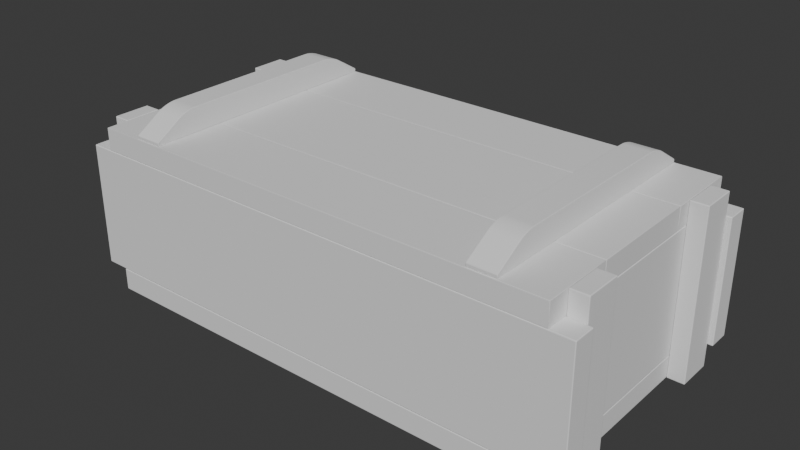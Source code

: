 # Source: ContainerBlockout.blend  (saved by Blender 4.3.34; exported with 4.5.12 LTS)
import bpy
from mathutils import Matrix  # noqa: F401  (used for matrix-valued properties, if any)

bpy.ops.wm.read_factory_settings(use_empty=True)
scene = bpy.context.scene
scene.name = 'Scene'

# ---- collections
col_collection = bpy.data.collections.new('Collection'); scene.collection.children.link(col_collection)

# ---- node groups
ng_smooth_by_angle = bpy.data.node_groups.new('Smooth by Angle', 'GeometryNodeTree')
_s = ng_smooth_by_angle.interface.new_socket(name='Mesh', in_out='OUTPUT', socket_type='NodeSocketGeometry')
_s = ng_smooth_by_angle.interface.new_socket(name='Mesh', in_out='INPUT', socket_type='NodeSocketGeometry')
_s = ng_smooth_by_angle.interface.new_socket(name='Angle', in_out='INPUT', socket_type='NodeSocketFloat')
_s.subtype = 'ANGLE'
_s.default_value = 0.5236
_s.min_value = 0.0
_s.max_value = 3.142
_s.description = 'Maximum face angle for smooth edges'
_s = ng_smooth_by_angle.interface.new_socket(name='Ignore Sharpness', in_out='INPUT', socket_type='NodeSocketBool')
_s.force_non_field = True
ng_smooth_by_angle.description = 'Set the sharpness of mesh edges based on the angle between the neighboring faces'
ng_smooth_by_angle.is_modifier = True
_N = ng_smooth_by_angle.nodes; _L = ng_smooth_by_angle.links
n0 = _N.new('GeometryNodeSetShadeSmooth'); n0.name = 'Set Shade Smooth'; n0.location = (120, -80)
n0.domain = 'EDGE'
n1 = _N.new('GeometryNodeSetShadeSmooth'); n1.name = 'Set Shade Smooth.001'; n1.location = (300, -80)
n2 = _N.new('NodeGroupOutput'); n2.name = 'Group Output'; n2.location = (480, -80)
n3 = _N.new('GeometryNodeInputMeshEdgeAngle'); n3.name = 'Edge Angle'; n3.location = (-440, -240)
n4 = _N.new('NodeGroupInput'); n4.name = 'Group Input'; n4.location = (-80, -80)
n5 = _N.new('GeometryNodeInputEdgeSmooth'); n5.name = 'Is Edge Smooth'; n5.location = (-260, -120)
n6 = _N.new('GeometryNodeInputShadeSmooth'); n6.name = 'Is Shade Smooth'; n6.location = (-440, -397)
n7 = _N.new('FunctionNodeCompare'); n7.name = 'Compare'; n7.location = (-260, -260)
n7.operation = 'LESS_EQUAL'
n7.inputs[6].default_value = (0.0, 0.0, 0.0, 0.0)
n7.inputs[7].default_value = (0.0, 0.0, 0.0, 0.0)
n8 = _N.new('FunctionNodeBooleanMath'); n8.name = 'Boolean Math.001'; n8.location = (-80, -260)
n9 = _N.new('NodeGroupInput'); n9.name = 'Group Input.001'; n9.location = (-440, -329)
n10 = _N.new('NodeGroupInput'); n10.name = 'Group Input.002'; n10.location = (-259, -189)
n11 = _N.new('FunctionNodeBooleanMath'); n11.name = 'Boolean Math'; n11.location = (-80, -149)
n11.operation = 'OR'
n12 = _N.new('FunctionNodeBooleanMath'); n12.name = 'Boolean Math.002'; n12.location = (-260, -380)
n12.operation = 'OR'
n13 = _N.new('NodeGroupInput'); n13.name = 'Group Input.003'; n13.location = (-440, -460)
_L.new(n3.outputs[0], n7.inputs[0])
_L.new(n1.outputs[0], n2.inputs[0])
_L.new(n9.outputs[1], n7.inputs[1])
_L.new(n7.outputs[0], n8.inputs[0])
_L.new(n4.outputs[0], n0.inputs[0])
_L.new(n0.outputs[0], n1.inputs[0])
_L.new(n8.outputs[0], n0.inputs[2])
_L.new(n10.outputs[2], n11.inputs[1])
_L.new(n5.outputs[0], n11.inputs[0])
_L.new(n11.outputs[0], n0.inputs[1])
_L.new(n13.outputs[2], n12.inputs[1])
_L.new(n6.outputs[0], n12.inputs[0])
_L.new(n12.outputs[0], n8.inputs[1])
n2.is_active_output = True

# ---- world
world_world = bpy.data.worlds.new('World'); scene.world = world_world
world_world.use_nodes = True; world_world.node_tree.nodes.clear()
_N = world_world.node_tree.nodes; _L = world_world.node_tree.links
n0 = _N.new('ShaderNodeOutputWorld'); n0.name = 'World Output'; n0.location = (300, 300)
n1 = _N.new('ShaderNodeBackground'); n1.name = 'Background'; n1.location = (10, 300)
n1.inputs[0].default_value = (0.05088, 0.05088, 0.05088, 1.0)
_L.new(n1.outputs[0], n0.inputs[0])
n0.is_active_output = True
world_world.color = (0.05088, 0.05088, 0.05088)
world_world.sun_shadow_jitter_overblur = 0.0

# ---- meshes
me_cube_003 = bpy.data.meshes.new('Cube.003')
me_cube_003.from_pydata([(-0.2783, -0.148, -0.05934), (-0.2783, -0.148, -0.0385), (-0.2783, 0.148, -0.05934), (-0.2783, 0.148, -0.0385), (0.2783, -0.148, -0.05934), (0.2783, -0.148, -0.0385), (0.2783, 0.148, -0.05934), (0.2783, 0.148, -0.0385), (-0.3043, 0.148, -0.0385), (-0.3043, 0.1222, -0.0385), (-0.3043, 0.148, 0.07606), (-0.3043, 0.1222, 0.07606), (0.3043, 0.148, -0.0385), (0.3043, 0.1222, -0.0385), (0.3043, 0.148, 0.07606), (0.3043, 0.1222, 0.07606), (-0.2783, -0.1222, -0.0385), (-0.2519, -0.1222, -0.0385), (-0.2783, -0.1222, 0.07606), (-0.2519, -0.1222, 0.07606), (-0.2783, 0.1222, -0.0385), (-0.2519, 0.1222, -0.0385), (-0.2783, 0.1222, 0.07606), (-0.2519, 0.1222, 0.07606), (0.2519, -0.1222, -0.0385), (0.2783, -0.1222, -0.0385), (0.2519, -0.1222, 0.07606), (0.2783, -0.1222, 0.07606), (0.2519, 0.1222, -0.0385), (0.2783, 0.1222, -0.0385), (0.2519, 0.1222, 0.07606), (0.2783, 0.1222, 0.07606), (-0.3043, -0.1222, -0.0385), (-0.3043, -0.1222, 0.07606), (-0.3043, -0.148, -0.0385), (0.3043, -0.1222, -0.0385), (0.3043, -0.1222, 0.07606), (0.3043, -0.148, -0.0385), (0.3043, -0.148, 0.07606), (-0.3043, -0.148, 0.07606), (0.2783, 0.08028, -0.05934), (0.2783, 0.1222, -0.05934), (0.2783, 0.08028, 0.0969), (0.2984, 0.08028, -0.05934), (0.2984, 0.1222, -0.05934), (0.2984, 0.08028, 0.0969), (0.2984, 0.1222, 0.0969), (0.2783, 0.1222, 0.0969), (0.2783, -0.1222, -0.05934), (0.2783, -0.08028, -0.05934), (0.2783, -0.1222, 0.0969), (0.2984, -0.1222, -0.05934), (0.2984, -0.08028, -0.05934), (0.2984, -0.1222, 0.0969), (0.2984, -0.08028, 0.0969), (0.2783, -0.08028, 0.0969), (-0.2984, 0.08028, -0.05934), (-0.2984, 0.1222, -0.05934), (-0.2984, 0.08028, 0.0969), (-0.2783, 0.08028, -0.05934), (-0.2783, 0.1222, -0.05934), (-0.2783, 0.08028, 0.0969), (-0.2783, 0.1222, 0.0969), (-0.2984, 0.1222, 0.0969), (-0.2984, -0.1222, -0.05934), (-0.2984, -0.08028, -0.05934), (-0.2984, -0.1222, 0.0969), (-0.2783, -0.1222, -0.05934), (-0.2783, -0.08028, -0.05934), (-0.2783, -0.1222, 0.0969), (-0.2783, -0.08028, 0.0969), (-0.2984, -0.08028, 0.0969)], [], [(0, 1, 3, 2), (2, 3, 7, 6), (6, 7, 5, 4), (4, 5, 1, 0), (2, 6, 4, 0), (7, 3, 1, 5), (8, 9, 11, 10), (10, 11, 15, 14), (14, 15, 13, 12), (12, 13, 9, 8), (10, 14, 12, 8), (15, 11, 9, 13), (16, 17, 19, 18), (18, 19, 23, 22), (22, 23, 21, 20), (20, 21, 17, 16), (18, 22, 20, 16), (23, 19, 17, 21), (24, 25, 27, 26), (26, 27, 31, 30), (30, 31, 29, 28), (28, 29, 25, 24), (26, 30, 28, 24), (31, 27, 25, 29), (33, 36, 35, 32), (32, 34, 39, 33), (35, 37, 34, 32), (36, 38, 37, 35), (38, 39, 34, 37), (33, 39, 38, 36), (41, 44, 43, 40), (40, 42, 47, 41), (43, 45, 42, 40), (44, 46, 45, 43), (46, 47, 42, 45), (41, 47, 46, 44), (49, 52, 51, 48), (48, 50, 55, 49), (51, 53, 50, 48), (52, 54, 53, 51), (54, 55, 50, 53), (49, 55, 54, 52), (57, 60, 59, 56), (56, 58, 63, 57), (59, 61, 58, 56), (60, 62, 61, 59), (62, 63, 58, 61), (57, 63, 62, 60), (65, 68, 67, 64), (64, 66, 71, 65), (67, 69, 66, 64), (68, 70, 69, 67), (70, 71, 66, 69), (65, 71, 70, 68)])
_uv = me_cube_003.uv_layers.new(name='UVMap')
_uv.uv.foreach_set('vector', [0.375, 0.0, 0.625, 0.0, 0.625, 0.25, 0.375, 0.25, 0.375, 0.25, 0.625, 0.25, 0.625, 0.5, 0.375, 0.5, 0.375, 0.5, 0.625, 0.5, 0.625, 0.75, 0.375, 0.75, 0.375, 0.75, 0.625, 0.75, 0.625, 1.0, 0.375, 1.0, 0.125, 0.5, 0.375, 0.5, 0.375, 0.75, 0.125, 0.75, 0.625, 0.5, 0.875, 0.5, 0.875, 0.75, 0.625, 0.75, 0.375, 0.0, 0.625, 0.0, 0.625, 0.25, 0.375, 0.25, 0.375, 0.25, 0.625, 0.25, 0.625, 0.5, 0.375, 0.5, 0.375, 0.5, 0.625, 0.5, 0.625, 0.75, 0.375, 0.75, 0.375, 0.75, 0.625, 0.75, 0.625, 1.0, 0.375, 1.0, 0.125, 0.5, 0.375, 0.5, 0.375, 0.75, 0.125, 0.75, 0.625, 0.5, 0.875, 0.5, 0.875, 0.75, 0.625, 0.75, 0.375, 0.0, 0.625, 0.0, 0.625, 0.25, 0.375, 0.25, 0.375, 0.25, 0.625, 0.25, 0.625, 0.5, 0.375, 0.5, 0.375, 0.5, 0.625, 0.5, 0.625, 0.75, 0.375, 0.75, 0.375, 0.75, 0.625, 0.75, 0.625, 1.0, 0.375, 1.0, 0.125, 0.5, 0.375, 0.5, 0.375, 0.75, 0.125, 0.75, 0.625, 0.5, 0.875, 0.5, 0.875, 0.75, 0.625, 0.75, 0.375, 0.0, 0.625, 0.0, 0.625, 0.25, 0.375, 0.25, 0.375, 0.25, 0.625, 0.25, 0.625, 0.5, 0.375, 0.5, 0.375, 0.5, 0.625, 0.5, 0.625, 0.75, 0.375, 0.75, 0.375, 0.75, 0.625, 0.75, 0.625, 1.0, 0.375, 1.0, 0.125, 0.5, 0.375, 0.5, 0.375, 0.75, 0.125, 0.75, 0.625, 0.5, 0.875, 0.5, 0.875, 0.75, 0.625, 0.75, 0.125, 0.5, 0.375, 0.5, 0.375, 0.75, 0.125, 0.75, 0.375, 0.0, 0.625, 0.0, 0.625, 0.25, 0.375, 0.25, 0.375, 0.75, 0.625, 0.75, 0.625, 1.0, 0.375, 1.0, 0.375, 0.5, 0.625, 0.5, 0.625, 0.75, 0.375, 0.75, 0.625, 0.5, 0.875, 0.5, 0.875, 0.75, 0.625, 0.75, 0.375, 0.25, 0.625, 0.25, 0.625, 0.5, 0.375, 0.5, 0.125, 0.5, 0.375, 0.5, 0.375, 0.75, 0.125, 0.75, 0.375, 0.0, 0.625, 0.0, 0.625, 0.25, 0.375, 0.25, 0.375, 0.75, 0.625, 0.75, 0.625, 1.0, 0.375, 1.0, 0.375, 0.5, 0.625, 0.5, 0.625, 0.75, 0.375, 0.75, 0.625, 0.5, 0.875, 0.5, 0.875, 0.75, 0.625, 0.75, 0.375, 0.25, 0.625, 0.25, 0.625, 0.5, 0.375, 0.5, 0.125, 0.5, 0.375, 0.5, 0.375, 0.75, 0.125, 0.75, 0.375, 0.0, 0.625, 0.0, 0.625, 0.25, 0.375, 0.25, 0.375, 0.75, 0.625, 0.75, 0.625, 1.0, 0.375, 1.0, 0.375, 0.5, 0.625, 0.5, 0.625, 0.75, 0.375, 0.75, 0.625, 0.5, 0.875, 0.5, 0.875, 0.75, 0.625, 0.75, 0.375, 0.25, 0.625, 0.25, 0.625, 0.5, 0.375, 0.5, 0.125, 0.5, 0.375, 0.5, 0.375, 0.75, 0.125, 0.75, 0.375, 0.0, 0.625, 0.0, 0.625, 0.25, 0.375, 0.25, 0.375, 0.75, 0.625, 0.75, 0.625, 1.0, 0.375, 1.0, 0.375, 0.5, 0.625, 0.5, 0.625, 0.75, 0.375, 0.75, 0.625, 0.5, 0.875, 0.5, 0.875, 0.75, 0.625, 0.75, 0.375, 0.25, 0.625, 0.25, 0.625, 0.5, 0.375, 0.5, 0.125, 0.5, 0.375, 0.5, 0.375, 0.75, 0.125, 0.75, 0.375, 0.0, 0.625, 0.0, 0.625, 0.25, 0.375, 0.25, 0.375, 0.75, 0.625, 0.75, 0.625, 1.0, 0.375, 1.0, 0.375, 0.5, 0.625, 0.5, 0.625, 0.75, 0.375, 0.75, 0.625, 0.5, 0.875, 0.5, 0.875, 0.75, 0.625, 0.75, 0.375, 0.25, 0.625, 0.25, 0.625, 0.5, 0.375, 0.5])
me_cube_003.update()
me_cube_016 = bpy.data.meshes.new('Cube.016')
me_cube_016.from_pydata([(0.1944, -0.3016, 0.02633), (0.1944, -0.3016, 0.0303), (0.1944, -0.001023, 0.02633), (0.1944, -0.001023, 0.0303), (0.227, -0.3016, 0.02633), (0.227, -0.3016, 0.0303), (0.227, -0.001023, 0.02633), (0.227, -0.001023, 0.0303), (0.1944, -0.04083, 0.02633), (0.1944, -0.2618, 0.02633), (0.227, -0.2618, 0.02633), (0.227, -0.04083, 0.02633), (-0.2777, -0.08556, 0.0), (-0.2777, -0.08556, 0.02633), (-0.2777, 0.0, 0.0), (-0.2777, 0.0, 0.02633), (0.2777, -0.08556, 0.0), (0.2777, -0.08556, 0.02633), (0.2777, 0.0, 0.0), (0.2777, 0.0, 0.02633), (0.2777, -0.08556, 0.02633), (0.2777, -0.08556, 0.0), (-0.2777, -0.08556, 0.02633), (-0.2777, -0.08556, 0.0), (0.2777, -0.2171, 0.02633), (0.2777, -0.2171, 0.0), (-0.2777, -0.2171, 0.02633), (-0.2777, -0.2171, 0.0), (-0.2777, -0.3027, 0.0), (-0.2777, -0.3027, 0.02633), (-0.2777, -0.2171, 0.0), (-0.2777, -0.2171, 0.02633), (0.2777, -0.3027, 0.0), (0.2777, -0.3027, 0.02633), (0.2777, -0.2171, 0.0), (0.2777, -0.2171, 0.02633), (-0.2273, -0.3016, 0.02633), (-0.2273, -0.3016, 0.0303), (-0.2273, -0.001023, 0.02633), (-0.2273, -0.001023, 0.0303), (-0.1947, -0.3016, 0.02633), (-0.1947, -0.3016, 0.0303), (-0.1947, -0.001023, 0.02633), (-0.1947, -0.001023, 0.0303), (-0.2273, -0.04083, 0.02633), (-0.2273, -0.2618, 0.02633), (-0.1947, -0.2618, 0.02633), (-0.1947, -0.04083, 0.02633), (0.1944, -0.2724, 0.04823), (0.1944, -0.2495, 0.05468), (0.1944, -0.2618, 0.04234), (0.1944, -0.2697, 0.04967), (0.1944, -0.2666, 0.05103), (0.1944, -0.2631, 0.05225), (0.1944, -0.2595, 0.05327), (0.1944, -0.2559, 0.05404), (0.1944, -0.2525, 0.05451), (0.1944, -0.05317, 0.05468), (0.1944, -0.03031, 0.04823), (0.1944, -0.04083, 0.04234), (0.1944, -0.05016, 0.05451), (0.1944, -0.04677, 0.05404), (0.1944, -0.04318, 0.05327), (0.1944, -0.03956, 0.05225), (0.1944, -0.0361, 0.05103), (0.1944, -0.03296, 0.04967), (0.227, -0.03031, 0.04823), (0.227, -0.05317, 0.05468), (0.227, -0.04083, 0.04234), (0.227, -0.03296, 0.04967), (0.227, -0.0361, 0.05103), (0.227, -0.03956, 0.05225), (0.227, -0.04318, 0.05327), (0.227, -0.04677, 0.05404), (0.227, -0.05016, 0.05451), (0.227, -0.2495, 0.05468), (0.227, -0.2724, 0.04823), (0.227, -0.2618, 0.04234), (0.227, -0.2525, 0.05451), (0.227, -0.2559, 0.05404), (0.227, -0.2595, 0.05327), (0.227, -0.2631, 0.05225), (0.227, -0.2666, 0.05103), (0.227, -0.2697, 0.04967), (-0.2273, -0.2724, 0.04823), (-0.2273, -0.2495, 0.05468), (-0.2273, -0.2618, 0.04234), (-0.2273, -0.2697, 0.04967), (-0.2273, -0.2666, 0.05103), (-0.2273, -0.2631, 0.05225), (-0.2273, -0.2595, 0.05327), (-0.2273, -0.2559, 0.05404), (-0.2273, -0.2525, 0.05451), (-0.2273, -0.05317, 0.05468), (-0.2273, -0.03031, 0.04823), (-0.2273, -0.04083, 0.04234), (-0.2273, -0.05016, 0.05451), (-0.2273, -0.04677, 0.05404), (-0.2273, -0.04318, 0.05327), (-0.2273, -0.03956, 0.05225), (-0.2273, -0.0361, 0.05103), (-0.2273, -0.03296, 0.04967), (-0.1947, -0.03031, 0.04823), (-0.1947, -0.05317, 0.05468), (-0.1947, -0.04083, 0.04234), (-0.1947, -0.03296, 0.04967), (-0.1947, -0.0361, 0.05103), (-0.1947, -0.03956, 0.05225), (-0.1947, -0.04318, 0.05327), (-0.1947, -0.04677, 0.05404), (-0.1947, -0.05016, 0.05451), (-0.1947, -0.2495, 0.05468), (-0.1947, -0.2724, 0.04823), (-0.1947, -0.2618, 0.04234), (-0.1947, -0.2525, 0.05451), (-0.1947, -0.2559, 0.05404), (-0.1947, -0.2595, 0.05327), (-0.1947, -0.2631, 0.05225), (-0.1947, -0.2666, 0.05103), (-0.1947, -0.2697, 0.04967)], [], [(6, 7, 66, 68, 11), (2, 3, 7, 6), (36, 37, 84, 86, 45), (4, 5, 1, 0), (9, 10, 4, 0), (9, 50, 49, 57, 59, 8), (8, 59, 58, 3, 2), (7, 3, 58, 66), (2, 6, 11, 8), (8, 11, 10, 9), (11, 68, 67, 75, 77, 10), (10, 77, 76, 5, 4), (76, 48, 1, 5), (67, 57, 49, 75), (12, 13, 15, 14), (18, 19, 17, 16), (16, 17, 13, 12), (14, 18, 16, 12), (19, 15, 13, 17), (14, 15, 19, 18), (24, 20, 22, 26), (25, 21, 20, 24), (27, 23, 21, 25), (26, 22, 23, 27), (21, 23, 22, 20), (27, 25, 24, 26), (28, 29, 31, 30), (30, 31, 35, 34), (34, 35, 33, 32), (32, 33, 29, 28), (30, 34, 32, 28), (35, 31, 29, 33), (42, 43, 102, 104, 47), (38, 39, 43, 42), (40, 41, 37, 36), (45, 46, 40, 36), (45, 86, 85, 93, 95, 44), (44, 95, 94, 39, 38), (43, 39, 94, 102), (38, 42, 47, 44), (44, 47, 46, 45), (47, 104, 103, 111, 113, 46), (46, 113, 112, 41, 40), (112, 84, 37, 41), (103, 93, 85, 111), (48, 51, 50), (51, 52, 50), (52, 53, 50), (53, 54, 50), (54, 55, 50), (55, 56, 50), (56, 49, 50), (57, 60, 59), (60, 61, 59), (61, 62, 59), (62, 63, 59), (63, 64, 59), (64, 65, 59), (65, 58, 59), (66, 69, 68), (69, 70, 68), (70, 71, 68), (71, 72, 68), (72, 73, 68), (73, 74, 68), (74, 67, 68), (75, 78, 77), (78, 79, 77), (79, 80, 77), (80, 81, 77), (81, 82, 77), (82, 83, 77), (83, 76, 77), (84, 87, 86), (87, 88, 86), (88, 89, 86), (89, 90, 86), (90, 91, 86), (91, 92, 86), (92, 85, 86), (93, 96, 95), (96, 97, 95), (97, 98, 95), (98, 99, 95), (99, 100, 95), (100, 101, 95), (101, 94, 95), (102, 105, 104), (105, 106, 104), (106, 107, 104), (107, 108, 104), (108, 109, 104), (109, 110, 104), (110, 103, 104), (111, 114, 113), (114, 115, 113), (115, 116, 113), (116, 117, 113), (117, 118, 113), (118, 119, 113), (119, 112, 113), (57, 67, 74, 60), (60, 74, 73, 61), (61, 73, 72, 62), (62, 72, 71, 63), (63, 71, 70, 64), (64, 70, 69, 65), (65, 69, 66, 58), (48, 76, 83, 51), (51, 83, 82, 52), (52, 82, 81, 53), (53, 81, 80, 54), (54, 80, 79, 55), (55, 79, 78, 56), (56, 78, 75, 49), (93, 103, 110, 96), (96, 110, 109, 97), (97, 109, 108, 98), (98, 108, 107, 99), (99, 107, 106, 100), (100, 106, 105, 101), (101, 105, 102, 94), (84, 112, 119, 87), (87, 119, 118, 88), (88, 118, 117, 89), (89, 117, 116, 90), (90, 116, 115, 91), (91, 115, 114, 92), (92, 114, 111, 85), (0, 1, 48, 50, 9)])
me_cube_016.polygons.foreach_set('use_smooth', [True] * 130)
_uv = me_cube_016.uv_layers.new(name='UVMap')
_uv.uv.foreach_set('vector', [0.375, 0.5, 0.625, 0.5, 0.625, 0.5613, 0.5162, 0.5833, 0.375, 0.5833, 0.375, 0.25, 0.625, 0.25, 0.625, 0.5, 0.375, 0.5, 0.375, 0.0, 0.625, 0.0, 0.625, 0.06131, 0.5162, 0.08333, 0.375, 0.08333, 0.375, 0.75, 0.625, 0.75, 0.625, 1.0, 0.375, 1.0, 0.125, 0.6667, 0.375, 0.6667, 0.375, 0.75, 0.125, 0.75, 0.375, 0.08333, 0.5162, 0.08333, 0.625, 0.08799, 0.625, 0.162, 0.5162, 0.1667, 0.375, 0.1667, 0.375, 0.1667, 0.5162, 0.1667, 0.625, 0.1887, 0.625, 0.25, 0.375, 0.25, 0.625, 0.5, 0.875, 0.5, 0.875, 0.5613, 0.625, 0.5613, 0.125, 0.5, 0.375, 0.5, 0.375, 0.5833, 0.125, 0.5833, 0.125, 0.5833, 0.375, 0.5833, 0.375, 0.6667, 0.125, 0.6667, 0.375, 0.5833, 0.5162, 0.5833, 0.625, 0.588, 0.625, 0.662, 0.5162, 0.6667, 0.375, 0.6667, 0.375, 0.6667, 0.5162, 0.6667, 0.625, 0.6887, 0.625, 0.75, 0.375, 0.75, 0.625, 0.6887, 0.875, 0.6887, 0.875, 0.75, 0.625, 0.75, 0.625, 0.588, 0.875, 0.588, 0.875, 0.662, 0.625, 0.662, 0.375, 0.0, 0.625, 0.0, 0.625, 0.25, 0.375, 0.25, 0.375, 0.5, 0.625, 0.5, 0.625, 0.75, 0.375, 0.75, 0.375, 0.75, 0.625, 0.75, 0.625, 1.0, 0.375, 1.0, 0.125, 0.5, 0.375, 0.5, 0.375, 0.75, 0.125, 0.75, 0.625, 0.5, 0.875, 0.5, 0.875, 0.75, 0.625, 0.75, 0.125, 0.5, 0.875, 0.5, 0.625, 0.5, 0.375, 0.5, 0.625, 0.5, 0.625, 0.75, 0.625, 1.0, 0.625, 0.25, 0.375, 0.5, 0.375, 0.75, 0.625, 0.75, 0.625, 0.5, 0.375, 0.25, 0.375, 1.0, 0.375, 0.75, 0.375, 0.5, 0.625, 0.25, 0.625, 1.0, 0.375, 1.0, 0.375, 0.25, 0.375, 0.75, 0.375, 1.0, 0.625, 1.0, 0.625, 0.75, 0.375, 0.25, 0.375, 0.5, 0.625, 0.5, 0.625, 0.25, 0.375, 0.0, 0.625, 0.0, 0.625, 0.25, 0.375, 0.25, 0.375, 0.25, 0.625, 0.25, 0.625, 0.5, 0.375, 0.5, 0.375, 0.5, 0.625, 0.5, 0.625, 0.75, 0.375, 0.75, 0.375, 0.75, 0.625, 0.75, 0.625, 1.0, 0.375, 1.0, 0.125, 0.5, 0.375, 0.5, 0.375, 0.75, 0.125, 0.75, 0.625, 0.5, 0.875, 0.5, 0.875, 0.75, 0.625, 0.75, 0.375, 0.5, 0.625, 0.5, 0.625, 0.5613, 0.5162, 0.5833, 0.375, 0.5833, 0.375, 0.25, 0.625, 0.25, 0.625, 0.5, 0.375, 0.5, 0.375, 0.75, 0.625, 0.75, 0.625, 1.0, 0.375, 1.0, 0.125, 0.6667, 0.375, 0.6667, 0.375, 0.75, 0.125, 0.75, 0.375, 0.08333, 0.5162, 0.08333, 0.625, 0.08799, 0.625, 0.162, 0.5162, 0.1667, 0.375, 0.1667, 0.375, 0.1667, 0.5162, 0.1667, 0.625, 0.1887, 0.625, 0.25, 0.375, 0.25, 0.625, 0.5, 0.875, 0.5, 0.875, 0.5613, 0.625, 0.5613, 0.125, 0.5, 0.375, 0.5, 0.375, 0.5833, 0.125, 0.5833, 0.125, 0.5833, 0.375, 0.5833, 0.375, 0.6667, 0.125, 0.6667, 0.375, 0.5833, 0.5162, 0.5833, 0.625, 0.588, 0.625, 0.662, 0.5162, 0.6667, 0.375, 0.6667, 0.375, 0.6667, 0.5162, 0.6667, 0.625, 0.6887, 0.625, 0.75, 0.375, 0.75, 0.625, 0.6887, 0.875, 0.6887, 0.875, 0.75, 0.625, 0.75, 0.625, 0.588, 0.875, 0.588, 0.875, 0.662, 0.625, 0.662, 0.5682, 0.08333, 0.5808, 0.08037, 0.5162, 0.08333, 0.5808, 0.08037, 0.5928, 0.08155, 0.5162, 0.08333, 0.5928, 0.08155, 0.6036, 0.08333, 0.5162, 0.08333, 0.6036, 0.08333, 0.625, 0.08422, 0.5162, 0.08333, 0.625, 0.08422, 0.625, 0.08557, 0.5162, 0.08333, 0.625, 0.08557, 0.625, 0.08685, 0.5162, 0.08333, 0.625, 0.08685, 0.625, 0.08799, 0.5162, 0.08333, 0.875, 0.5833, 0.875, 0.5974, 0.875, 0.5718, 0.875, 0.5974, 0.875, 0.5918, 0.875, 0.5718, 0.875, 0.5918, 0.875, 0.5833, 0.875, 0.5718, 0.875, 0.5833, 0.875, 0.5791, 0.875, 0.5718, 0.875, 0.5791, 0.875, 0.5727, 0.875, 0.5718, 0.875, 0.5727, 0.875, 0.5667, 0.875, 0.5718, 0.875, 0.5667, 0.875, 0.5613, 0.875, 0.5718, 0.625, 0.5613, 0.625, 0.5667, 0.5162, 0.5833, 0.625, 0.5667, 0.625, 0.5727, 0.5162, 0.5833, 0.625, 0.5727, 0.625, 0.5791, 0.5162, 0.5833, 0.625, 0.5791, 0.625, 0.5856, 0.5162, 0.5833, 0.625, 0.5856, 0.625, 0.5918, 0.5162, 0.5833, 0.625, 0.5918, 0.625, 0.5974, 0.5162, 0.5833, 0.625, 0.5974, 0.625, 0.6021, 0.5162, 0.5833, 0.625, 0.662, 0.625, 0.6631, 0.5162, 0.6667, 0.625, 0.6631, 0.625, 0.6644, 0.5162, 0.6667, 0.625, 0.6644, 0.625, 0.6658, 0.5162, 0.6667, 0.625, 0.6658, 0.625, 0.6671, 0.5162, 0.6667, 0.625, 0.6671, 0.625, 0.6685, 0.5162, 0.6667, 0.625, 0.6685, 0.625, 0.6696, 0.5162, 0.6667, 0.625, 0.6696, 0.625, 0.6706, 0.5162, 0.6667, 0.5682, 0.08333, 0.5808, 0.08037, 0.5162, 0.08333, 0.5808, 0.08037, 0.5928, 0.08155, 0.5162, 0.08333, 0.5928, 0.08155, 0.6036, 0.08333, 0.5162, 0.08333, 0.6036, 0.08333, 0.625, 0.08422, 0.5162, 0.08333, 0.625, 0.08422, 0.625, 0.08557, 0.5162, 0.08333, 0.625, 0.08557, 0.625, 0.08685, 0.5162, 0.08333, 0.625, 0.08685, 0.625, 0.08799, 0.5162, 0.08333, 0.875, 0.5833, 0.875, 0.5974, 0.875, 0.5718, 0.875, 0.5974, 0.875, 0.5918, 0.875, 0.5718, 0.875, 0.5918, 0.875, 0.5833, 0.875, 0.5718, 0.875, 0.5833, 0.875, 0.5791, 0.875, 0.5718, 0.875, 0.5791, 0.875, 0.5727, 0.875, 0.5718, 0.875, 0.5727, 0.875, 0.5667, 0.875, 0.5718, 0.875, 0.5667, 0.875, 0.5613, 0.875, 0.5718, 0.625, 0.5613, 0.625, 0.5667, 0.5162, 0.5833, 0.625, 0.5667, 0.625, 0.5727, 0.5162, 0.5833, 0.625, 0.5727, 0.625, 0.5791, 0.5162, 0.5833, 0.625, 0.5791, 0.625, 0.5856, 0.5162, 0.5833, 0.625, 0.5856, 0.625, 0.5918, 0.5162, 0.5833, 0.625, 0.5918, 0.625, 0.5974, 0.5162, 0.5833, 0.625, 0.5974, 0.625, 0.6021, 0.5162, 0.5833, 0.625, 0.662, 0.625, 0.6631, 0.5162, 0.6667, 0.625, 0.6631, 0.625, 0.6644, 0.5162, 0.6667, 0.625, 0.6644, 0.625, 0.6658, 0.5162, 0.6667, 0.625, 0.6658, 0.625, 0.6671, 0.5162, 0.6667, 0.625, 0.6671, 0.625, 0.6685, 0.5162, 0.6667, 0.625, 0.6685, 0.625, 0.6696, 0.5162, 0.6667, 0.625, 0.6696, 0.625, 0.6706, 0.5162, 0.6667, 0.875, 0.588, 0.625, 0.588, 0.625, 0.5869, 0.875, 0.5869, 0.875, 0.5869, 0.625, 0.5869, 0.625, 0.5856, 0.875, 0.5856, 0.875, 0.5856, 0.625, 0.5856, 0.625, 0.5842, 0.875, 0.5842, 0.875, 0.5842, 0.625, 0.5842, 0.625, 0.5791, 0.875, 0.5791, 0.875, 0.5791, 0.625, 0.5791, 0.625, 0.5727, 0.875, 0.5727, 0.875, 0.5727, 0.625, 0.5727, 0.625, 0.5667, 0.875, 0.5667, 0.875, 0.5667, 0.625, 0.5667, 0.625, 0.5613, 0.875, 0.5613, 0.875, 0.6887, 0.625, 0.6887, 0.625, 0.6833, 0.875, 0.6833, 0.875, 0.6833, 0.625, 0.6833, 0.625, 0.6773, 0.875, 0.6773, 0.875, 0.6773, 0.625, 0.6773, 0.625, 0.6709, 0.875, 0.6709, 0.875, 0.6709, 0.625, 0.6709, 0.625, 0.6658, 0.875, 0.6658, 0.875, 0.6658, 0.625, 0.6658, 0.625, 0.6644, 0.875, 0.6644, 0.875, 0.6644, 0.625, 0.6644, 0.625, 0.6631, 0.875, 0.6631, 0.875, 0.6631, 0.625, 0.6631, 0.625, 0.662, 0.875, 0.662, 0.875, 0.588, 0.625, 0.588, 0.625, 0.5869, 0.875, 0.5869, 0.875, 0.5869, 0.625, 0.5869, 0.625, 0.5856, 0.875, 0.5856, 0.875, 0.5856, 0.625, 0.5856, 0.625, 0.5842, 0.875, 0.5842, 0.875, 0.5842, 0.625, 0.5842, 0.625, 0.5791, 0.875, 0.5791, 0.875, 0.5791, 0.625, 0.5791, 0.625, 0.5727, 0.875, 0.5727, 0.875, 0.5727, 0.625, 0.5727, 0.625, 0.5667, 0.875, 0.5667, 0.875, 0.5667, 0.625, 0.5667, 0.625, 0.5613, 0.875, 0.5613, 0.875, 0.6887, 0.625, 0.6887, 0.625, 0.6833, 0.875, 0.6833, 0.875, 0.6833, 0.625, 0.6833, 0.625, 0.6773, 0.875, 0.6773, 0.875, 0.6773, 0.625, 0.6773, 0.625, 0.6709, 0.875, 0.6709, 0.875, 0.6709, 0.625, 0.6709, 0.625, 0.6658, 0.875, 0.6658, 0.875, 0.6658, 0.625, 0.6658, 0.625, 0.6644, 0.875, 0.6644, 0.875, 0.6644, 0.625, 0.6644, 0.625, 0.6631, 0.875, 0.6631, 0.875, 0.6631, 0.625, 0.6631, 0.625, 0.662, 0.875, 0.662, 0.375, 0.0, 0.625, 0.0, 0.625, 0.06131, 0.5162, 0.08333, 0.375, 0.08333])
me_cube_016.update()

# ---- objects
ob_cube = bpy.data.objects.new('Cube', me_cube_003)
ob_cube_013 = bpy.data.objects.new('Cube.013', me_cube_016)

# ---- transforms, parenting, visibility, modifiers, constraints
ob_cube.location = (0.0, 0.0, 0.0)
ob_cube.scale = (0.9979, 1.023, 1.264)
_m = ob_cube.modifiers.new('Bevel', 'BEVEL')
_m.width = 0.001
_m.width_pct = 0.001
_m.segments = 2
_m.harden_normals = True
_m.miter_outer = 'MITER_ARC'
ob_cube_013.location = (2.98e-08, 0.1513, 0.09614)
_m = ob_cube_013.modifiers.new('Bevel', 'BEVEL')
_m.width = 0.001
_m.width_pct = 0.001
_m.segments = 2
_m.harden_normals = True
_m.miter_outer = 'MITER_ARC'
_m = ob_cube_013.modifiers.new('Smooth by Angle', 'NODES')
_m.node_group = ng_smooth_by_angle
_m.use_pin_to_last = True
_m.show_group_selector = False

# ---- collection membership
col_collection.objects.link(ob_cube)
col_collection.objects.link(ob_cube_013)

# ---- scene / render settings (as saved in the file)
scene.frame_start = 1; scene.frame_end = 250; scene.frame_set(1)
scene.render.engine = 'BLENDER_EEVEE_NEXT'
bpy.context.view_layer.update()

# ---- added for rendering (the .blend has no active camera and no usable light): camera, sun
cam_auto = bpy.data.cameras.new('AutoCamera')
cam_auto.lens = 50.0
cam_auto.sensor_width = 36.0
cam_auto.clip_end = 1000.0
ob_auto_camera = bpy.data.objects.new('AutoCamera', cam_auto)
scene.collection.objects.link(ob_auto_camera)
ob_auto_camera.location = (0.661705, -0.794046, 0.567273)
ob_auto_camera.rotation_euler = (1.09748, -7.21219e-08, 0.694738)
scene.camera = ob_auto_camera
light_auto_sun = bpy.data.lights.new('AutoSun', 'SUN')
light_auto_sun.energy = 3.0
light_auto_sun.angle = 0.0523599
ob_auto_sun = bpy.data.objects.new('AutoSun', light_auto_sun)
scene.collection.objects.link(ob_auto_sun)
ob_auto_sun.rotation_euler = (0.872665, 0.174533, 0.523599)
bpy.context.view_layer.update()

